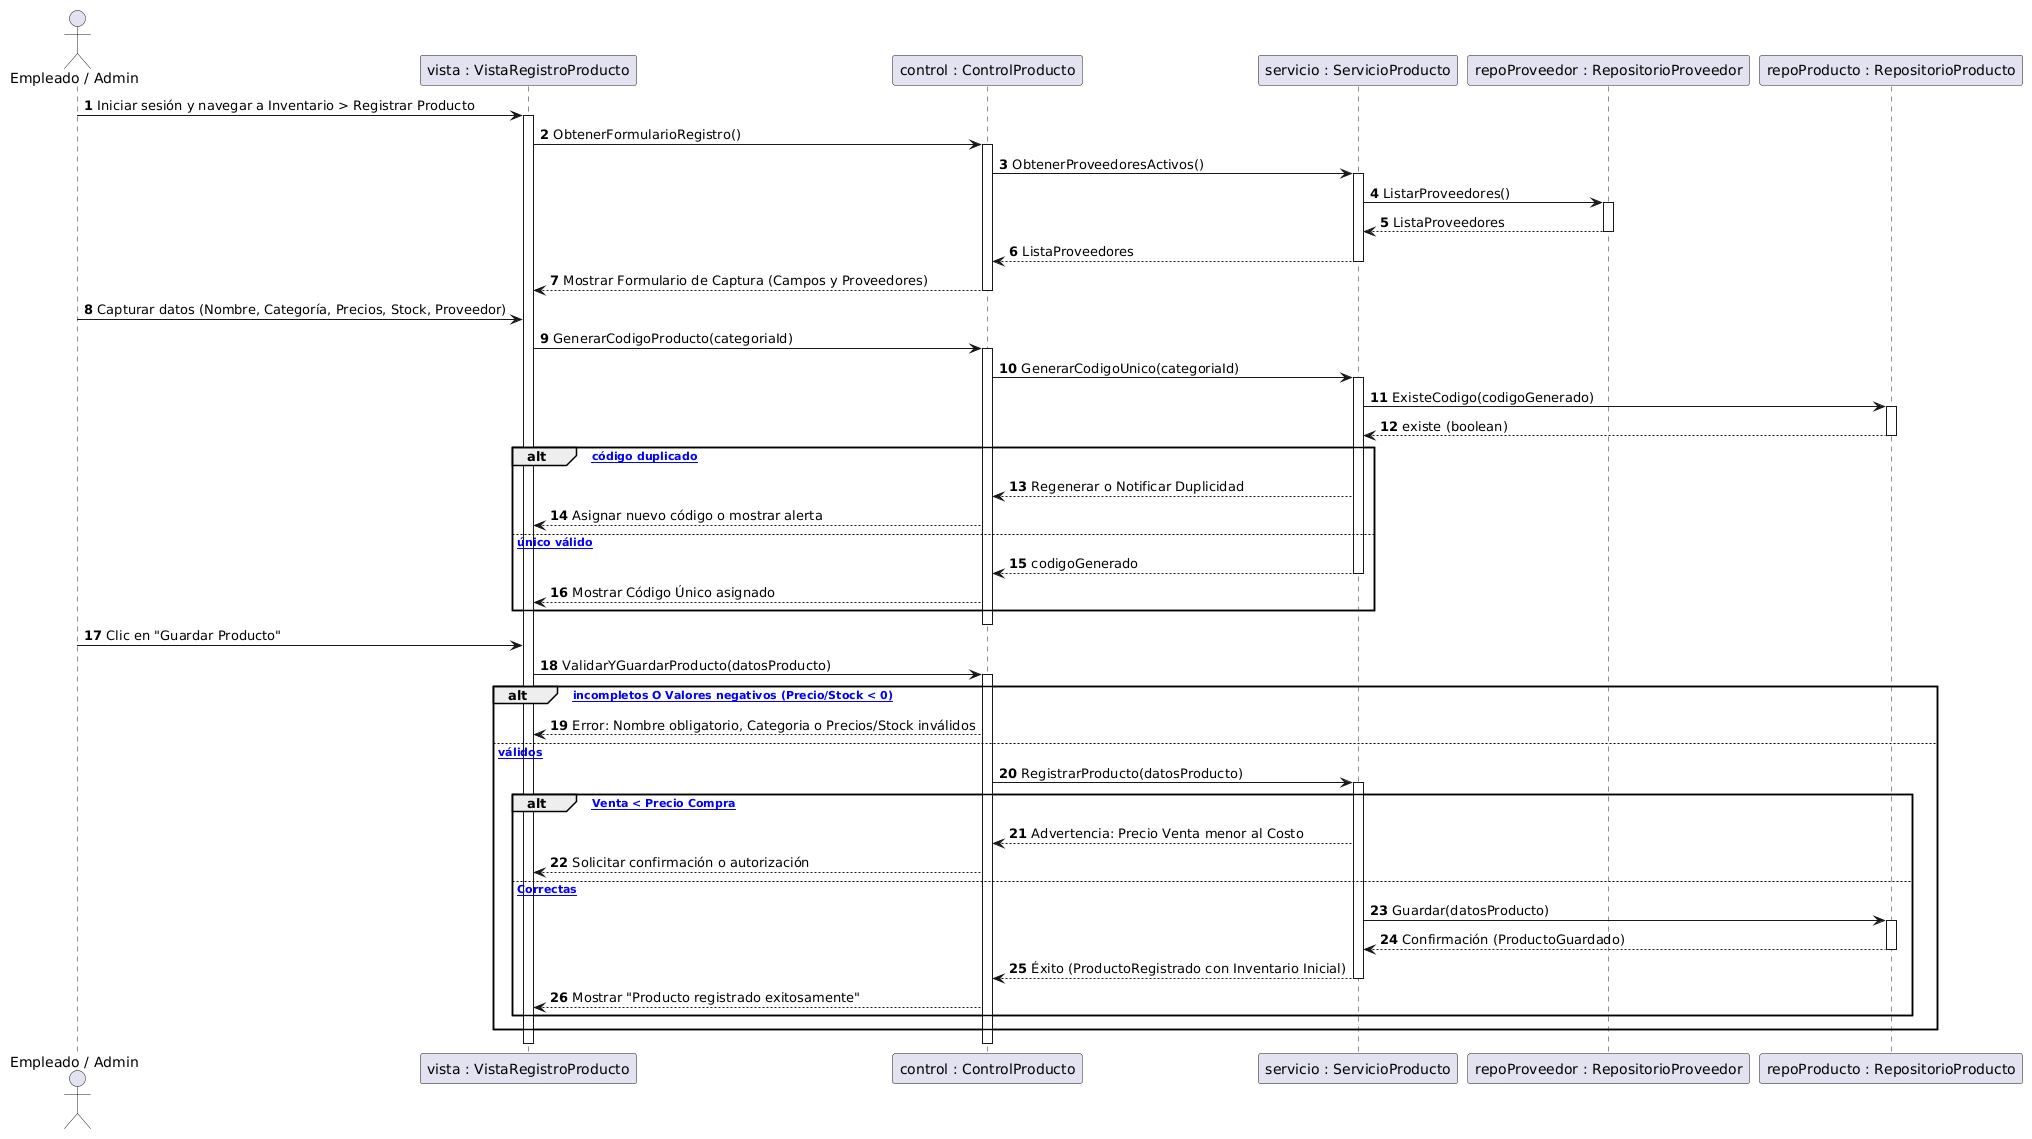

The diagram above was rendered by PlantUML. Its source (embedded in the PNG):
@startuml
autonumber

actor "Empleado / Admin" as Usuario
participant "vista : VistaRegistroProducto" as Vista
participant "control : ControlProducto" as Control
participant "servicio : ServicioProducto" as Servicio
participant "repoProveedor : RepositorioProveedor" as RepoProveedor
participant "repoProducto : RepositorioProducto" as RepoProducto

' --- PASOS 1-5 HU-04: LOGIN Y ACCESO A NAVEGACIÓN ---
Usuario -> Vista : Iniciar sesión y navegar a Inventario > Registrar Producto
activate Vista

Vista -> Control : ObtenerFormularioRegistro()
activate Control

Control -> Servicio : ObtenerProveedoresActivos()
activate Servicio

Servicio -> RepoProveedor : ListarProveedores()
activate RepoProveedor
RepoProveedor --> Servicio : ListaProveedores
deactivate RepoProveedor

Servicio --> Control : ListaProveedores
deactivate Servicio

Control --> Vista : Mostrar Formulario de Captura (Campos y Proveedores)
deactivate Control

' --- PASOS 6-8 HU-04: CAPTURA DE DATOS Y CÓDIGO ÚNICO ---
Usuario -> Vista : Capturar datos (Nombre, Categoría, Precios, Stock, Proveedor)
Vista -> Control : GenerarCodigoProducto(categoriaId)
activate Control

Control -> Servicio : GenerarCodigoUnico(categoriaId)
activate Servicio

Servicio -> RepoProducto : ExisteCodigo(codigoGenerado)
activate RepoProducto
RepoProducto --> Servicio : existe (boolean)
deactivate RepoProducto

alt [Existe código duplicado]
    Servicio --> Control : Regenerar o Notificar Duplicidad
    Control --> Vista : Asignar nuevo código o mostrar alerta
else [Código único válido]
    Servicio --> Control : codigoGenerado
    deactivate Servicio
    Control --> Vista : Mostrar Código Único asignado
end
deactivate Control

' --- PASOS 9-11 HU-04: VALIDACIONES Y REGISTRO ---
Usuario -> Vista : Clic en "Guardar Producto"
Vista -> Control : ValidarYGuardarProducto(datosProducto)
activate Control

alt [Campos incompletos O Valores negativos (Precio/Stock < 0)]
    Control --> Vista : Error: Nombre obligatorio, Categoria o Precios/Stock inválidos
else [Datos válidos]
    Control -> Servicio : RegistrarProducto(datosProducto)
    activate Servicio

    alt [Precio Venta < Precio Compra]
        Servicio --> Control : Advertencia: Precio Venta menor al Costo
        Control --> Vista : Solicitar confirmación o autorización
    else [Validaciones Correctas]
        Servicio -> RepoProducto : Guardar(datosProducto)
        activate RepoProducto
        RepoProducto --> Servicio : Confirmación (ProductoGuardado)
        deactivate RepoProducto

        Servicio --> Control : Éxito (ProductoRegistrado con Inventario Inicial)
        deactivate Servicio

        Control --> Vista : Mostrar "Producto registrado exitosamente"
    end
end

deactivate Control
deactivate Vista
@endl